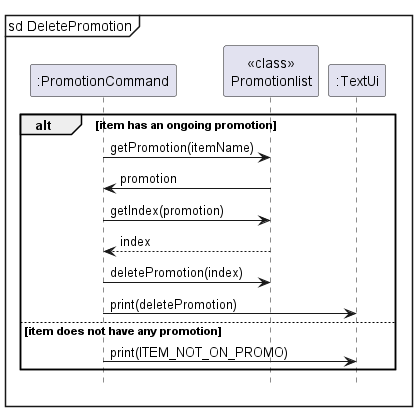

The diagram above was rendered by PlantUML. Its source (embedded in the PNG):
@startuml
'https://plantuml.com/sequence-diagram

mainframe sd DeletePromotion

participant ":PromotionCommand" as PromotionCommand
participant "<<class>>\nPromotionlist" as Promotionlist
participant ":TextUi" as TextUi

alt item has an ongoing promotion
    PromotionCommand -> Promotionlist : getPromotion(itemName)
    Promotionlist -> PromotionCommand : promotion
    PromotionCommand -> Promotionlist : getIndex(promotion)
    Promotionlist --> PromotionCommand : index
    PromotionCommand -> Promotionlist : deletePromotion(index)
    PromotionCommand -> TextUi : print(deletePromotion)
else item does not have any promotion
    PromotionCommand -> TextUi : print(ITEM_NOT_ON_PROMO)
end

hide footbox
@enduml